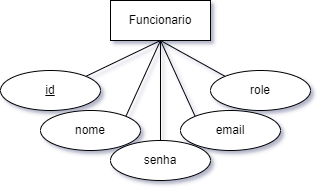

The diagram above was exported from draw.io. Its source (the exported page's mxGraphModel, read from the mxfile embedded in the PNG):
<mxGraphModel dx="767" dy="453" grid="1" gridSize="10" guides="1" tooltips="1" connect="1" arrows="1" fold="1" page="1" pageScale="1" pageWidth="827" pageHeight="1169" math="0" shadow="0">
  <root>
    <mxCell id="0" />
    <mxCell id="1" parent="0" />
    <mxCell id="rvTapzd-yOOtcYP8aslD-1" style="rounded=0;orthogonalLoop=1;jettySize=auto;html=1;exitX=0.5;exitY=1;exitDx=0;exitDy=0;entryX=1;entryY=0;entryDx=0;entryDy=0;endArrow=none;endFill=0;" parent="1" source="rvTapzd-yOOtcYP8aslD-6" target="rvTapzd-yOOtcYP8aslD-10" edge="1">
      <mxGeometry relative="1" as="geometry" />
    </mxCell>
    <mxCell id="rvTapzd-yOOtcYP8aslD-2" style="rounded=0;orthogonalLoop=1;jettySize=auto;html=1;exitX=0.5;exitY=1;exitDx=0;exitDy=0;entryX=1;entryY=0;entryDx=0;entryDy=0;endArrow=none;endFill=0;" parent="1" source="rvTapzd-yOOtcYP8aslD-6" target="rvTapzd-yOOtcYP8aslD-9" edge="1">
      <mxGeometry relative="1" as="geometry" />
    </mxCell>
    <mxCell id="rvTapzd-yOOtcYP8aslD-3" style="rounded=0;orthogonalLoop=1;jettySize=auto;html=1;exitX=0.5;exitY=1;exitDx=0;exitDy=0;entryX=0.5;entryY=0;entryDx=0;entryDy=0;endArrow=none;endFill=0;" parent="1" source="rvTapzd-yOOtcYP8aslD-6" target="rvTapzd-yOOtcYP8aslD-7" edge="1">
      <mxGeometry relative="1" as="geometry" />
    </mxCell>
    <mxCell id="rvTapzd-yOOtcYP8aslD-4" style="rounded=0;orthogonalLoop=1;jettySize=auto;html=1;exitX=0.5;exitY=1;exitDx=0;exitDy=0;entryX=0;entryY=0;entryDx=0;entryDy=0;endArrow=none;endFill=0;" parent="1" source="rvTapzd-yOOtcYP8aslD-6" target="rvTapzd-yOOtcYP8aslD-8" edge="1">
      <mxGeometry relative="1" as="geometry" />
    </mxCell>
    <mxCell id="rvTapzd-yOOtcYP8aslD-5" style="rounded=0;orthogonalLoop=1;jettySize=auto;html=1;exitX=0.5;exitY=1;exitDx=0;exitDy=0;entryX=0;entryY=0;entryDx=0;entryDy=0;endArrow=none;endFill=0;" parent="1" source="rvTapzd-yOOtcYP8aslD-6" target="rvTapzd-yOOtcYP8aslD-11" edge="1">
      <mxGeometry relative="1" as="geometry" />
    </mxCell>
    <mxCell id="rvTapzd-yOOtcYP8aslD-6" value="Funcionario" style="whiteSpace=wrap;html=1;align=center;" parent="1" vertex="1">
      <mxGeometry x="310" y="80" width="100" height="40" as="geometry" />
    </mxCell>
    <mxCell id="rvTapzd-yOOtcYP8aslD-7" value="senha" style="ellipse;whiteSpace=wrap;html=1;align=center;" parent="1" vertex="1">
      <mxGeometry x="310" y="220" width="100" height="40" as="geometry" />
    </mxCell>
    <mxCell id="rvTapzd-yOOtcYP8aslD-8" value="&lt;div&gt;&lt;span style=&quot;background-color: initial;&quot;&gt;email&lt;/span&gt;&lt;/div&gt;" style="ellipse;whiteSpace=wrap;html=1;align=center;" parent="1" vertex="1">
      <mxGeometry x="380" y="190" width="100" height="40" as="geometry" />
    </mxCell>
    <mxCell id="rvTapzd-yOOtcYP8aslD-9" value="&lt;div&gt;&lt;span style=&quot;background-color: initial;&quot;&gt;nome&lt;/span&gt;&lt;br&gt;&lt;/div&gt;" style="ellipse;whiteSpace=wrap;html=1;align=center;" parent="1" vertex="1">
      <mxGeometry x="240" y="190" width="100" height="40" as="geometry" />
    </mxCell>
    <mxCell id="rvTapzd-yOOtcYP8aslD-10" value="id" style="ellipse;whiteSpace=wrap;html=1;align=center;fontStyle=4;" parent="1" vertex="1">
      <mxGeometry x="200" y="150" width="100" height="40" as="geometry" />
    </mxCell>
    <mxCell id="rvTapzd-yOOtcYP8aslD-11" value="role" style="ellipse;whiteSpace=wrap;html=1;align=center;" parent="1" vertex="1">
      <mxGeometry x="410" y="150" width="100" height="40" as="geometry" />
    </mxCell>
  </root>
</mxGraphModel>